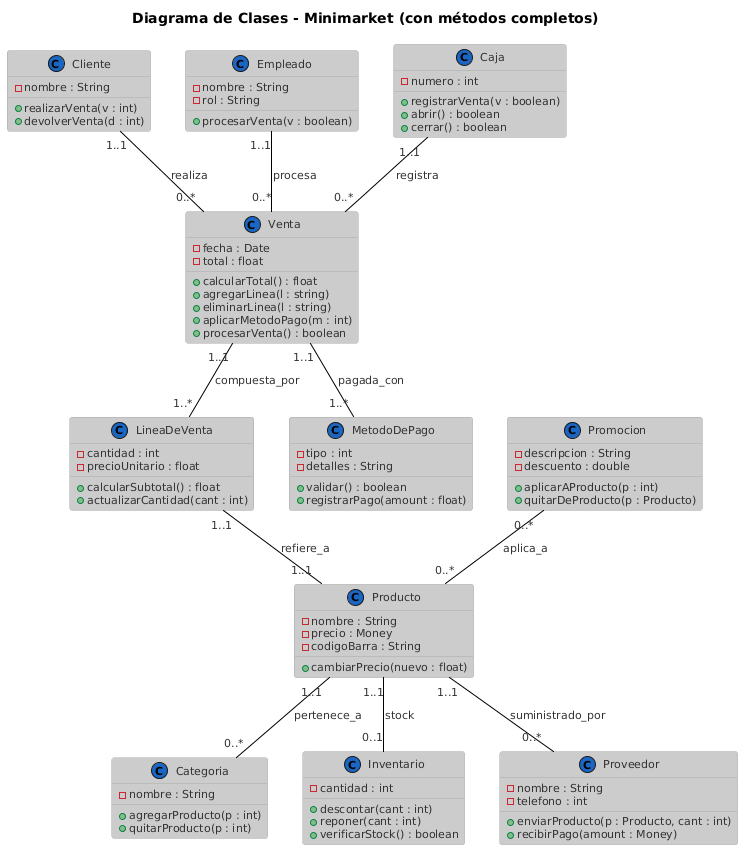

The diagram above was rendered by PlantUML. Its source (embedded in the PNG):
@startuml
!theme reddress-lightblue
title Diagrama de Clases - Minimarket (con métodos completos)

' ==== CLASES ====

class Producto {
  - nombre : String
  - precio : Money
  - codigoBarra : String
  + cambiarPrecio(nuevo : float)
}

class Categoria {
  - nombre : String
  + agregarProducto(p : int)
  + quitarProducto(p : int)
}

class Inventario {
  - cantidad : int
  + descontar(cant : int)
  + reponer(cant : int)
  + verificarStock() : boolean
}

class Cliente {
  - nombre : String
  + realizarVenta(v : int)
  + devolverVenta(d : int)
}

class Venta {
  - fecha : Date
  - total : float
  + calcularTotal() : float
  + agregarLinea(l : string)
  + eliminarLinea(l : string)
  + aplicarMetodoPago(m : int)
  + procesarVenta() : boolean
}

class LineaDeVenta {
  - cantidad : int
  - precioUnitario : float
  + calcularSubtotal() : float
  + actualizarCantidad(cant : int)
}

class Empleado {
  - nombre : String
  - rol : String
  + procesarVenta(v : boolean)
}

class Caja {
  - numero : int
  + registrarVenta(v : boolean)
  + abrir() : boolean
  + cerrar() : boolean
}

class Proveedor {
  - nombre : String
  - telefono : int
  + enviarProducto(p : Producto, cant : int)
  + recibirPago(amount : Money)
}

class Promocion {
  - descripcion : String
  - descuento : double
  + aplicarAProducto(p : int)
  + quitarDeProducto(p : Producto)
}

class MetodoDePago {
  - tipo : int
  - detalles : String
  + validar() : boolean
  + registrarPago(amount : float)
}

' ==== RELACIONES ====

Producto "1..1" -- "0..*" Categoria : pertenece_a
Producto "1..1" -- "0..1" Inventario : stock
Producto "1..1" -- "0..*" Proveedor : suministrado_por

Venta "1..1" -- "1..*" LineaDeVenta : compuesta_por
LineaDeVenta "1..1" -- "1..1" Producto : refiere_a

Cliente "1..1" -- "0..*" Venta : realiza
Empleado "1..1" -- "0..*" Venta : procesa
Caja "1..1" -- "0..*" Venta : registra
Venta "1..1" -- "1..*" MetodoDePago : pagada_con

Promocion "0..*" -- "0..*" Producto : aplica_a
@enduml